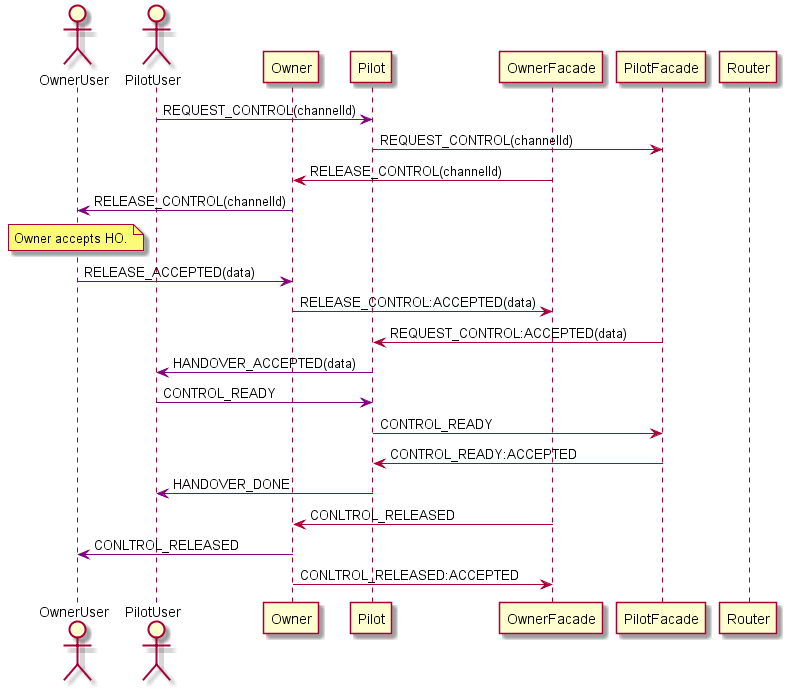

The diagram above was rendered by PlantUML. Its source (embedded in the PNG):
@startuml

actor OwnerUser
actor PilotUser
participant Owner
participant Pilot
participant OwnerFacade
participant PilotFacade
participant Router

PilotUser -[#purple]> Pilot: REQUEST_CONTROL(channelId)

Pilot -> PilotFacade: REQUEST_CONTROL(channelId)



OwnerFacade -> Owner: RELEASE_CONTROL(channelId)

Owner -[#purple]> OwnerUser: RELEASE_CONTROL(channelId)
note over OwnerUser: Owner accepts HO.
OwnerUser -[#purple]> Owner: RELEASE_ACCEPTED(data)

Owner -> OwnerFacade: RELEASE_CONTROL:ACCEPTED(data)


PilotFacade -> Pilot: REQUEST_CONTROL:ACCEPTED(data)

Pilot -[#purple]> PilotUser: HANDOVER_ACCEPTED(data)
PilotUser -[#purple]> Pilot: CONTROL_READY

Pilot -> PilotFacade: CONTROL_READY



PilotFacade -> Pilot: CONTROL_READY:ACCEPTED
Pilot -[#purple]> PilotUser: HANDOVER_DONE


OwnerFacade -> Owner: CONLTROL_RELEASED

Owner -[#purple]> OwnerUser: CONLTROL_RELEASED

Owner -> OwnerFacade: CONLTROL_RELEASED:ACCEPTED


@enduml